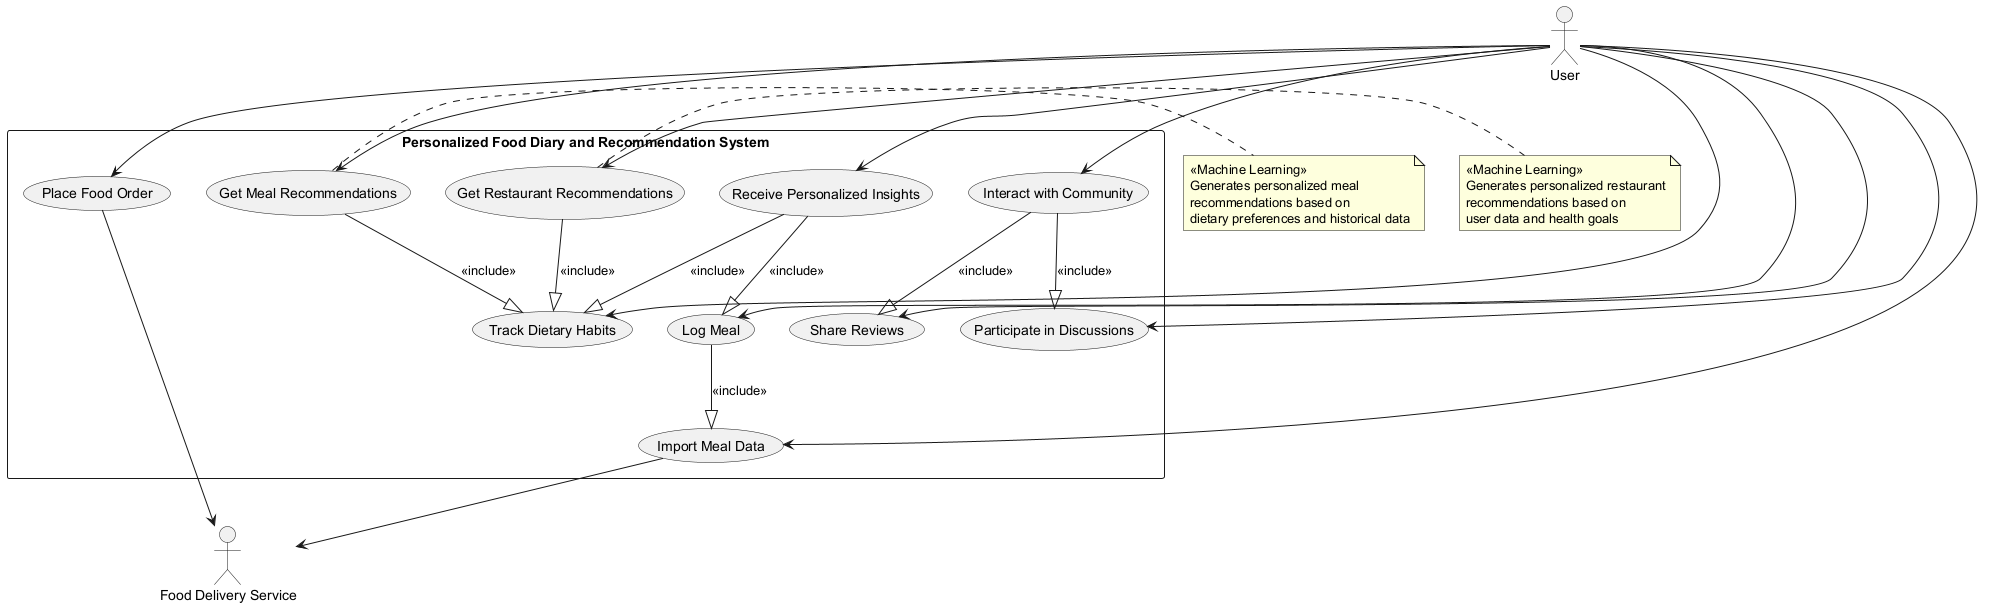

The diagram above was rendered by PlantUML. Its source (embedded in the PNG):
@startuml
' Use Case Diagram for "Personalized Food Diary and Recommendation System"

' Define actors
actor User
actor "Food Delivery Service" as Food_Delivery_Service

' Define the system boundary
rectangle "Personalized Food Diary and Recommendation System" {
  ' Use case: Logging and tracking meals
  usecase "Log Meal" as UC_LogMeal
  usecase "Track Dietary Habits" as UC_TrackHabits
  usecase "Receive Personalized Insights" as UC_Insights

  ' Use case: Importing meal data from food delivery services
  usecase "Import Meal Data" as UC_ImportMealData

  ' Use case: Personalized recommendations
  usecase "Get Meal Recommendations" as UC_GetMealRec
  usecase "Get Restaurant Recommendations" as UC_GetRestRec

  ' Use case: Place food order
  usecase "Place Food Order" as UC_PlaceOrder

  ' Use case: Community features
  usecase "Share Reviews" as UC_ShareReviews
  usecase "Interact with Community" as UC_InteractCommunity
  usecase "Participate in Discussions" as UC_Discussions
}

' User associations
User --> UC_LogMeal
User --> UC_TrackHabits
User --> UC_Insights
User --> UC_ImportMealData
User --> UC_GetMealRec
User --> UC_GetRestRec
User --> UC_PlaceOrder
User --> UC_ShareReviews
User --> UC_InteractCommunity
User --> UC_Discussions

' Food Delivery Service associations
UC_ImportMealData --> Food_Delivery_Service
UC_PlaceOrder --> Food_Delivery_Service

' Use case relationships
' Log Meal includes Import Meal Data (importing meal data is a sub-process when logging meals)
UC_LogMeal --|> UC_ImportMealData : <<include>>

' Get Meal Recommendations and Get Restaurant Recommendations require historical data and preferences
UC_GetMealRec --|> UC_TrackHabits : <<include>>
UC_GetRestRec --|> UC_TrackHabits : <<include>>

' Insights are based on logging and tracking habits
UC_Insights --|> UC_LogMeal : <<include>>
UC_Insights --|> UC_TrackHabits : <<include>>

' Community interactions can include sharing reviews and participating in discussions
UC_InteractCommunity --|> UC_ShareReviews : <<include>>
UC_InteractCommunity --|> UC_Discussions : <<include>>

' Notes for non-functional aspect (machine learning recommendations)
note right of UC_GetMealRec
  <<Machine Learning>>
  Generates personalized meal
  recommendations based on
  dietary preferences and historical data
end note

note right of UC_GetRestRec
  <<Machine Learning>>
  Generates personalized restaurant
  recommendations based on
  user data and health goals
end note

@enduml